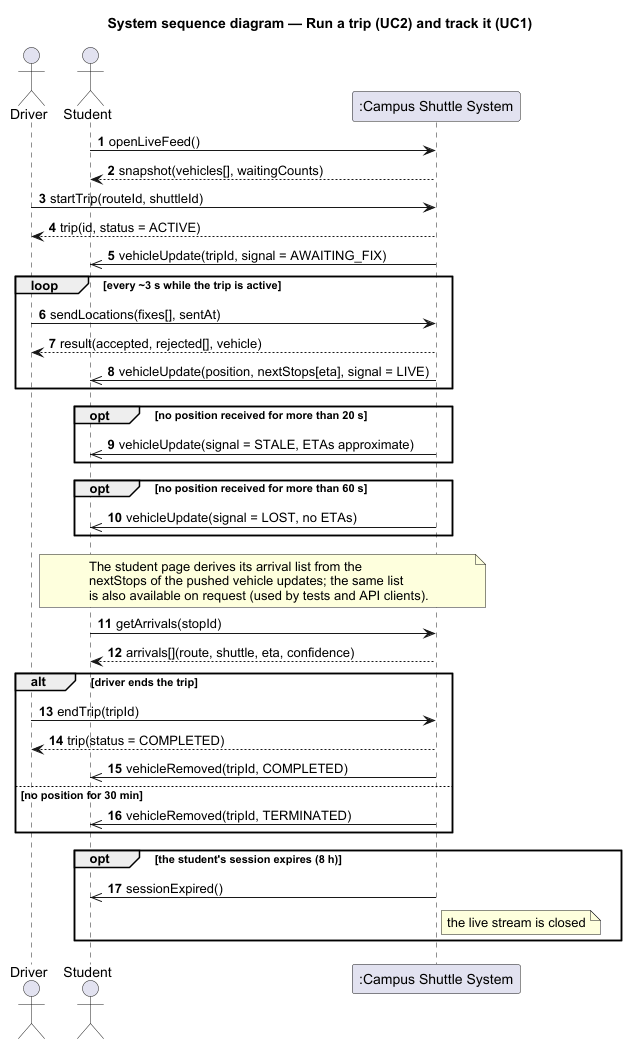

The diagram above was rendered by PlantUML. Its source (embedded in the PNG):
@startuml 03-system-sequence-diagram
skinparam shadowing false
skinparam defaultFontName Arial
skinparam sequenceMessageAlign left
title System sequence diagram — Run a trip (UC2) and track it (UC1)
autonumber

actor Driver
actor Student
participant ":Campus Shuttle System" as System

Student -> System : openLiveFeed()
System --> Student : snapshot(vehicles[], waitingCounts)
Driver -> System : startTrip(routeId, shuttleId)
System --> Driver : trip(id, status = ACTIVE)
System ->> Student : vehicleUpdate(tripId, signal = AWAITING_FIX)

loop every ~3 s while the trip is active
  Driver -> System : sendLocations(fixes[], sentAt)
  System --> Driver : result(accepted, rejected[], vehicle)
  System ->> Student : vehicleUpdate(position, nextStops[eta], signal = LIVE)
end

opt no position received for more than 20 s
  System ->> Student : vehicleUpdate(signal = STALE, ETAs approximate)
end
opt no position received for more than 60 s
  System ->> Student : vehicleUpdate(signal = LOST, no ETAs)
end

note over Student, System
  The student page derives its arrival list from the
  nextStops of the pushed vehicle updates; the same list
  is also available on request (used by tests and API clients).
end note
Student -> System : getArrivals(stopId)
System --> Student : arrivals[](route, shuttle, eta, confidence)

alt driver ends the trip
  Driver -> System : endTrip(tripId)
  System --> Driver : trip(status = COMPLETED)
  System ->> Student : vehicleRemoved(tripId, COMPLETED)
else no position for 30 min
  System ->> Student : vehicleRemoved(tripId, TERMINATED)
end
opt the student's session expires (8 h)
  System ->> Student : sessionExpired()
  note right of System : the live stream is closed
end
@enduml